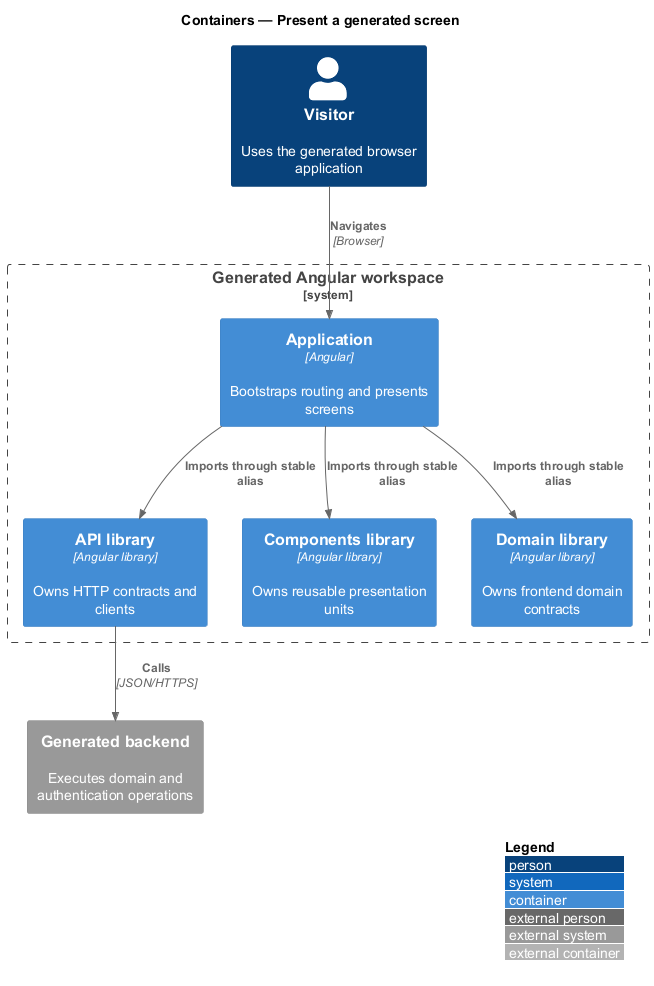

The diagram above was rendered by PlantUML. Its source (embedded in the PNG):
@startuml
!include <C4/C4_Container>
LAYOUT_WITH_LEGEND()
title Containers — Present a generated screen

Person(visitor, "Visitor", "Uses the generated browser application")
System_Boundary(frontend, "Generated Angular workspace") {
  Container(app, "Application", "Angular", "Bootstraps routing and presents screens")
  Container(apiLibrary, "API library", "Angular library", "Owns HTTP contracts and clients")
  Container(componentsLibrary, "Components library", "Angular library", "Owns reusable presentation units")
  Container(domainLibrary, "Domain library", "Angular library", "Owns frontend domain contracts")
}
System_Ext(api, "Generated backend", "Executes domain and authentication operations")

Rel(visitor, app, "Navigates", "Browser")
Rel(app, apiLibrary, "Imports through stable alias")
Rel(app, componentsLibrary, "Imports through stable alias")
Rel(app, domainLibrary, "Imports through stable alias")
Rel(apiLibrary, api, "Calls", "JSON/HTTPS")
@enduml